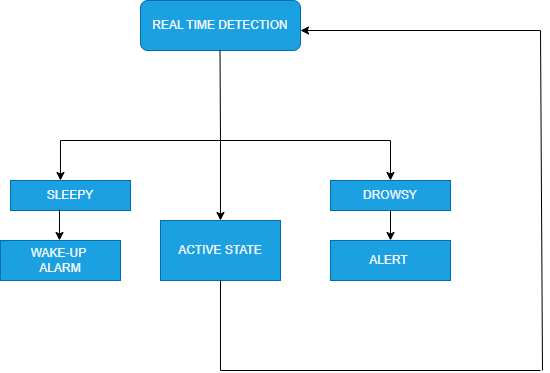

The diagram above was exported from draw.io. Its source (the exported page's mxGraphModel, read from the mxfile embedded in the PNG):
<mxGraphModel dx="1387" dy="865" grid="1" gridSize="10" guides="1" tooltips="1" connect="1" arrows="1" fold="1" page="1" pageScale="1" pageWidth="850" pageHeight="1100" background="#ffffff" math="0" shadow="0">
  <root>
    <mxCell id="0" />
    <mxCell id="1" parent="0" />
    <mxCell id="W1XgQnoZ-VSN4QOhuPDn-4" value="REAL TIME DETECTION" style="rounded=1;whiteSpace=wrap;html=1;fontSize=12;glass=0;strokeWidth=1;shadow=0;fillColor=#1ba1e2;strokeColor=#006EAF;fontColor=#ffffff;" vertex="1" parent="1">
      <mxGeometry x="530" y="590" width="160" height="50" as="geometry" />
    </mxCell>
    <mxCell id="W1XgQnoZ-VSN4QOhuPDn-5" value="" style="endArrow=none;html=1;rounded=0;" edge="1" parent="1">
      <mxGeometry width="50" height="50" relative="1" as="geometry">
        <mxPoint x="610" y="730" as="sourcePoint" />
        <mxPoint x="609.5" y="640" as="targetPoint" />
      </mxGeometry>
    </mxCell>
    <mxCell id="W1XgQnoZ-VSN4QOhuPDn-6" value="" style="endArrow=none;html=1;rounded=0;" edge="1" parent="1">
      <mxGeometry width="50" height="50" relative="1" as="geometry">
        <mxPoint x="450" y="730" as="sourcePoint" />
        <mxPoint x="780" y="730" as="targetPoint" />
        <Array as="points">
          <mxPoint x="610" y="730" />
        </Array>
      </mxGeometry>
    </mxCell>
    <mxCell id="W1XgQnoZ-VSN4QOhuPDn-7" value="" style="endArrow=classic;html=1;rounded=0;" edge="1" parent="1">
      <mxGeometry width="50" height="50" relative="1" as="geometry">
        <mxPoint x="450" y="730" as="sourcePoint" />
        <mxPoint x="450" y="770" as="targetPoint" />
      </mxGeometry>
    </mxCell>
    <mxCell id="W1XgQnoZ-VSN4QOhuPDn-8" value="" style="endArrow=classic;html=1;rounded=0;" edge="1" parent="1">
      <mxGeometry width="50" height="50" relative="1" as="geometry">
        <mxPoint x="610" y="730" as="sourcePoint" />
        <mxPoint x="610" y="810" as="targetPoint" />
      </mxGeometry>
    </mxCell>
    <mxCell id="W1XgQnoZ-VSN4QOhuPDn-9" value="" style="endArrow=classic;html=1;rounded=0;" edge="1" parent="1">
      <mxGeometry width="50" height="50" relative="1" as="geometry">
        <mxPoint x="780" y="730" as="sourcePoint" />
        <mxPoint x="780" y="770" as="targetPoint" />
      </mxGeometry>
    </mxCell>
    <mxCell id="W1XgQnoZ-VSN4QOhuPDn-10" value="SLEEPY" style="rounded=0;whiteSpace=wrap;html=1;fillColor=#1ba1e2;fontColor=#ffffff;strokeColor=#006EAF;" vertex="1" parent="1">
      <mxGeometry x="400" y="770" width="120" height="30" as="geometry" />
    </mxCell>
    <mxCell id="W1XgQnoZ-VSN4QOhuPDn-11" value="DROWSY" style="rounded=0;whiteSpace=wrap;html=1;fillColor=#1ba1e2;fontColor=#ffffff;strokeColor=#006EAF;" vertex="1" parent="1">
      <mxGeometry x="720" y="770" width="120" height="30" as="geometry" />
    </mxCell>
    <mxCell id="W1XgQnoZ-VSN4QOhuPDn-12" value="ACTIVE STATE" style="rounded=0;whiteSpace=wrap;html=1;fillColor=#1ba1e2;fontColor=#ffffff;strokeColor=#006EAF;" vertex="1" parent="1">
      <mxGeometry x="550" y="810" width="120" height="60" as="geometry" />
    </mxCell>
    <mxCell id="W1XgQnoZ-VSN4QOhuPDn-13" value="" style="endArrow=none;html=1;rounded=0;exitX=0.5;exitY=1;exitDx=0;exitDy=0;" edge="1" parent="1" source="W1XgQnoZ-VSN4QOhuPDn-12">
      <mxGeometry width="50" height="50" relative="1" as="geometry">
        <mxPoint x="600" y="850" as="sourcePoint" />
        <mxPoint x="610" y="960" as="targetPoint" />
      </mxGeometry>
    </mxCell>
    <mxCell id="W1XgQnoZ-VSN4QOhuPDn-14" value="" style="endArrow=none;html=1;rounded=0;" edge="1" parent="1">
      <mxGeometry width="50" height="50" relative="1" as="geometry">
        <mxPoint x="610" y="960" as="sourcePoint" />
        <mxPoint x="930" y="960" as="targetPoint" />
      </mxGeometry>
    </mxCell>
    <mxCell id="W1XgQnoZ-VSN4QOhuPDn-15" value="" style="endArrow=none;html=1;rounded=0;" edge="1" parent="1">
      <mxGeometry width="50" height="50" relative="1" as="geometry">
        <mxPoint x="932" y="960" as="sourcePoint" />
        <mxPoint x="930" y="620" as="targetPoint" />
      </mxGeometry>
    </mxCell>
    <mxCell id="W1XgQnoZ-VSN4QOhuPDn-16" value="" style="endArrow=classic;html=1;rounded=0;exitX=0.5;exitY=1;exitDx=0;exitDy=0;" edge="1" parent="1" source="W1XgQnoZ-VSN4QOhuPDn-11">
      <mxGeometry width="50" height="50" relative="1" as="geometry">
        <mxPoint x="780" y="820" as="sourcePoint" />
        <mxPoint x="780" y="830" as="targetPoint" />
      </mxGeometry>
    </mxCell>
    <mxCell id="W1XgQnoZ-VSN4QOhuPDn-17" value="" style="endArrow=classic;html=1;rounded=0;exitX=0.408;exitY=0.967;exitDx=0;exitDy=0;exitPerimeter=0;" edge="1" parent="1" source="W1XgQnoZ-VSN4QOhuPDn-10">
      <mxGeometry width="50" height="50" relative="1" as="geometry">
        <mxPoint x="430" y="820" as="sourcePoint" />
        <mxPoint x="449" y="830" as="targetPoint" />
      </mxGeometry>
    </mxCell>
    <mxCell id="W1XgQnoZ-VSN4QOhuPDn-18" value="WAKE-UP&amp;nbsp;&lt;br&gt;ALARM" style="rounded=0;whiteSpace=wrap;html=1;fillColor=#1ba1e2;fontColor=#ffffff;strokeColor=#006EAF;" vertex="1" parent="1">
      <mxGeometry x="390" y="830" width="120" height="40" as="geometry" />
    </mxCell>
    <mxCell id="W1XgQnoZ-VSN4QOhuPDn-19" value="ALERT&amp;nbsp;" style="rounded=0;whiteSpace=wrap;html=1;fillColor=#1ba1e2;fontColor=#ffffff;strokeColor=#006EAF;" vertex="1" parent="1">
      <mxGeometry x="720" y="830" width="120" height="40" as="geometry" />
    </mxCell>
    <mxCell id="W1XgQnoZ-VSN4QOhuPDn-20" value="" style="endArrow=classic;html=1;rounded=0;" edge="1" parent="1">
      <mxGeometry width="50" height="50" relative="1" as="geometry">
        <mxPoint x="930" y="620" as="sourcePoint" />
        <mxPoint x="690" y="620" as="targetPoint" />
        <Array as="points" />
      </mxGeometry>
    </mxCell>
  </root>
</mxGraphModel>